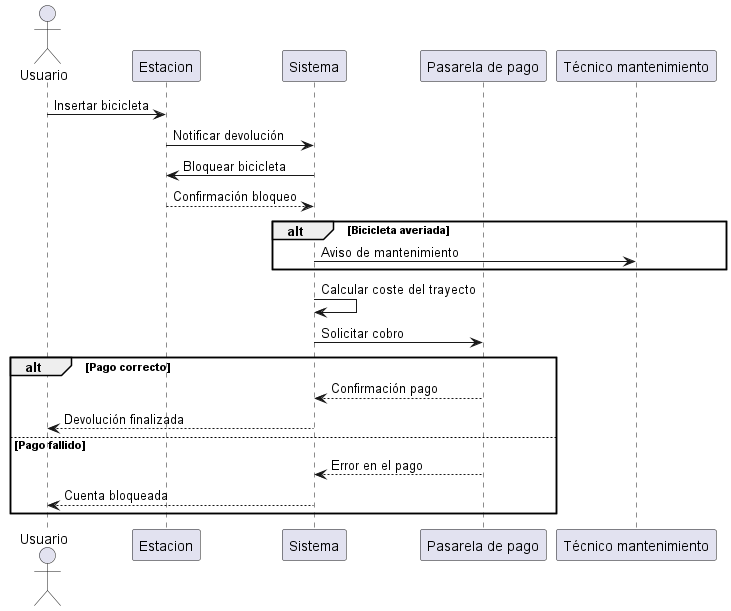

The diagram above was rendered by PlantUML. Its source (embedded in the PNG):
@startuml name Ejemplo4

actor Usuario
participant Estacion
participant Sistema
participant "Pasarela de pago" as Pago
participant "Técnico mantenimiento" as Tecnico

Usuario -> Estacion : Insertar bicicleta
Estacion -> Sistema : Notificar devolución

Sistema -> Estacion : Bloquear bicicleta
Estacion --> Sistema : Confirmación bloqueo

alt Bicicleta averiada
    Sistema -> Tecnico : Aviso de mantenimiento
end

Sistema -> Sistema : Calcular coste del trayecto

Sistema -> Pago : Solicitar cobro

alt Pago correcto
    Pago --> Sistema : Confirmación pago
    Sistema --> Usuario : Devolución finalizada
else Pago fallido
    Pago --> Sistema : Error en el pago
    Sistema --> Usuario : Cuenta bloqueada
end

@enduml